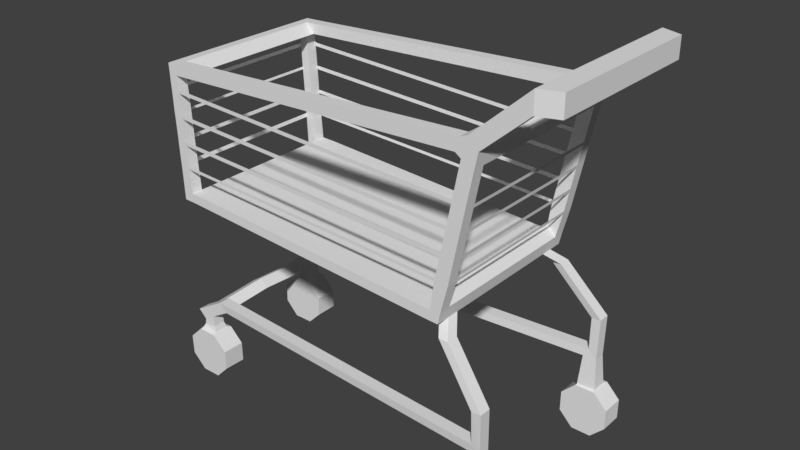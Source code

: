 # Source: shopping-cart1.blend  (saved by Blender 2.77.0; exported with 4.5.12 LTS)
import bpy
from mathutils import Matrix  # noqa: F401  (used for matrix-valued properties, if any)

bpy.ops.wm.read_factory_settings(use_empty=True)
scene = bpy.context.scene
scene.name = 'Scene'

# ---- collections
col_collection_1 = bpy.data.collections.new('Collection 1'); scene.collection.children.link(col_collection_1)

# ---- world
world_world = bpy.data.worlds.new('World'); scene.world = world_world
world_world.color = (0.05088, 0.05088, 0.05088)
world_world.use_sun_shadow = False
world_world.sun_shadow_jitter_overblur = 0.0
world_world.cycles.sampling_method = 'MANUAL'

# ---- meshes
me_cube_002 = bpy.data.meshes.new('Cube.002')
me_cube_002.from_pydata([(-0.3786, 0.0, -0.3786), (-0.3786, 0.0, 0.3786), (-0.3786, 2.942, -0.3786), (-0.3786, 2.942, 0.3786), (0.3786, 0.0, -0.3786), (0.3786, 0.0, 0.3786), (0.3786, 2.942, -0.3786), (0.3786, 2.942, 0.3786), (-0.3786, 2.01, 0.3786), (-0.3786, 2.01, -0.3786), (0.3786, 2.01, 0.3786), (0.3786, 2.01, -0.3786), (-0.3786, 3.379, 0.3786), (-0.3786, 3.379, -0.3786), (0.3786, 3.12, 0.3786), (0.3786, 3.12, -0.3786), (-2.438, 2.942, -1.447), (-2.058, 2.942, -1.843), (-2.438, 3.379, -1.447), (-2.058, 3.379, -1.843), (-3.668, 2.942, -7.461), (-3.348, 2.942, -7.865), (-3.668, 3.379, -7.461), (-3.348, 3.379, -7.865), (-14.42, 2.942, -6.865), (-14.81, 2.942, -7.201), (-14.42, 3.379, -6.865), (-14.81, 3.379, -7.201), (-14.71, 2.942, -2.516), (-15.05, 2.942, -2.133), (-14.71, 3.379, -2.516), (-15.05, 3.379, -2.133), (-2.856, 2.942, -2.055), (-2.723, 2.942, -1.557), (-2.856, 3.379, -2.055), (-2.723, 3.379, -1.557), (-14.66, 2.942, -2.119), (-14.66, 3.379, -2.119), (-14.33, 2.942, -2.505), (-14.33, 3.379, -2.505), (-14.71, 2.942, -2.516), (-15.05, 2.942, -2.133), (-14.66, 2.942, -2.119), (-14.33, 2.942, -2.505), (-14.71, 0.0, -2.516), (-15.05, 0.0, -2.133), (-14.66, 0.0, -2.119), (-14.33, 0.0, -2.505), (-14.24, 2.942, -7.219), (-14.24, 3.379, -7.219), (-13.88, 2.942, -6.88), (-13.88, 3.379, -6.88), (-14.42, 2.942, -6.865), (-14.81, 2.942, -7.201), (-14.24, 2.942, -7.219), (-13.88, 2.942, -6.88), (-14.42, 0.0, -6.865), (-14.81, 0.0, -7.201), (-14.24, 0.0, -7.219), (-13.88, 0.0, -6.88), (-2.18, 3.379, -2.413), (-2.644, 3.379, -2.203), (-2.18, 2.942, -2.413), (-2.644, 2.942, -2.203), (-3.249, 3.379, -7.402), (-3.249, 2.942, -7.402), (-3.581, 2.942, -7.015), (-3.581, 3.379, -7.015), (-3.709, 3.379, -7.853), (-3.709, 2.942, -7.853), (-4.007, 2.942, -7.451), (-4.007, 3.379, -7.451), (-2.438, 0.0, -1.447), (-2.058, 0.0, -1.843), (-2.856, 0.0, -2.055), (-2.723, 0.0, -1.557), (-2.18, 0.0, -2.413), (-2.644, 0.0, -2.203), (-2.058, 2.866, -1.843), (-2.18, 2.866, -2.413), (-2.644, 2.866, -2.203), (-2.856, 2.866, -2.055), (-2.438, 2.866, -1.447), (-2.723, 2.866, -1.557), (-3.249, 0.0, -7.402), (-3.348, 0.0, -7.865), (-3.581, 0.0, -7.015), (-3.668, 0.0, -7.461), (-3.709, 0.0, -7.853), (-4.007, 0.0, -7.451), (-3.581, 2.839, -7.015), (-3.249, 2.839, -7.402), (-3.668, 2.839, -7.461), (-4.007, 2.839, -7.451), (-3.709, 2.839, -7.853), (-3.348, 2.839, -7.865), (-3.581, 2.393, -7.015), (-3.668, 2.393, -7.461), (-4.007, 2.393, -7.451), (-3.709, 2.393, -7.853), (-3.249, 2.393, -7.402), (-3.348, 2.393, -7.865), (-1.4, 3.26, -10.15), (-1.4, 3.706, -10.15), (-1.761, 3.706, -10.17), (-1.761, 3.26, -10.17), (-1.415, 3.216, -11.74), (-1.415, 3.661, -11.74), (-1.746, 3.661, -11.42), (-1.746, 3.216, -11.42), (-13.76, 2.393, -11.83), (-13.76, 2.839, -11.83), (-14.09, 2.839, -11.51), (-14.09, 2.393, -11.51), (-14.99, 2.393, -12.56), (-14.99, 2.839, -12.56), (-15.32, 2.839, -12.24), (-15.32, 2.393, -12.24), (-14.85, 2.393, -11.96), (-14.52, 2.393, -12.28), (-14.52, 2.839, -12.28), (-14.85, 2.839, -11.96), (-14.99, 0.0, -12.56), (-15.32, 0.0, -12.24), (-14.85, 0.0, -11.96), (-14.52, 0.0, -12.28), (-2.942, 3.382, -8.342), (-3.303, 3.382, -8.336), (-3.303, 2.936, -8.336), (-2.942, 2.936, -8.342), (-2.259, 3.627, -11.43), (-2.259, 3.181, -11.43), (-1.929, 3.181, -11.74), (-1.929, 3.627, -11.74), (-15.32, 2.238, -12.36), (-14.85, 2.238, -12.09), (-14.52, 2.238, -12.41), (-14.99, 2.238, -12.68), (-3.508, 3.379, -6.422), (-3.005, 3.379, -6.447), (-3.005, 2.942, -6.447), (-3.508, 2.942, -6.422), (-3.484, 3.379, -6.305), (-2.982, 3.379, -6.335), (-2.982, 2.942, -6.335), (-3.484, 2.942, -6.305), (-3.327, 3.379, -5.535), (-2.832, 3.379, -5.599), (-2.832, 2.942, -5.599), (-3.327, 2.942, -5.535), (-3.297, 3.379, -5.389), (-2.803, 3.379, -5.459), (-2.803, 2.942, -5.459), (-3.297, 2.942, -5.389), (-3.131, 3.379, -4.577), (-2.644, 3.379, -4.683), (-2.644, 2.942, -4.683), (-3.131, 2.942, -4.577), (-3.101, 3.379, -4.434), (-2.616, 3.379, -4.546), (-2.616, 2.942, -4.546), (-3.101, 2.942, -4.434), (-2.918, 3.379, -3.537), (-2.441, 3.379, -3.688), (-2.441, 2.942, -3.688), (-2.918, 2.942, -3.537), (-2.468, 3.379, -3.821), (-2.468, 2.942, -3.821), (-2.946, 2.942, -3.675), (-2.946, 3.379, -3.675), (-14.6, 3.379, -4.042), (-14.6, 2.942, -4.042), (-14.96, 3.379, -4.033), (-14.96, 2.942, -4.033), (-2.982, 2.794, -6.335), (-3.005, 2.794, -6.447), (-15.02, 2.839, -12.78), (-15.02, 2.393, -12.78), (-2.803, 2.794, -5.459), (-2.832, 2.794, -5.599), (-14.41, 2.331, -12.92), (-2.616, 2.794, -4.546), (-2.644, 2.794, -4.683), (-15.1, 2.902, -12.93), (-2.441, 2.794, -3.688), (-2.468, 2.794, -3.821), (-15.1, 2.331, -12.93), (-2.982, 0.0, -6.335), (-3.005, 0.0, -6.447), (-2.019, 3.097, -12.95), (-2.019, 3.7, -12.95), (-2.803, 0.0, -5.459), (-2.832, 0.0, -5.599), (-14.49, 2.393, -12.71), (-14.49, 2.839, -12.71), (-2.616, 0.0, -4.546), (-2.644, 0.0, -4.683), (-2.441, 0.0, -3.688), (-2.468, 0.0, -3.821), (-14.41, 2.902, -12.92), (-1.325, 3.746, -12.94), (-1.325, 3.143, -12.94), (-14.39, 3.379, -5.952), (-14.4, 3.379, -5.833), (-14.45, 3.379, -5.05), (-14.46, 3.379, -4.9), (-14.51, 3.379, -4.073), (-14.52, 3.379, -3.927), (-14.57, 3.379, -3.155), (-14.58, 3.379, -3.014), (-14.66, 3.379, -3.132), (-15.0, 3.379, -3.129), (-15.0, 2.942, -3.129), (-14.66, 2.942, -3.132), (-14.67, 3.379, -3.001), (-15.01, 3.379, -2.999), (-15.01, 2.942, -2.999), (-14.67, 2.942, -3.001), (-14.61, 2.942, -3.94), (-14.61, 3.379, -3.94), (-14.97, 3.379, -3.933), (-14.97, 2.942, -3.933), (-14.56, 2.942, -4.911), (-14.56, 3.379, -4.911), (-14.91, 3.379, -4.912), (-14.91, 2.942, -4.912), (-14.55, 2.942, -5.035), (-14.55, 3.379, -5.035), (-14.91, 3.379, -5.057), (-14.91, 2.942, -5.057), (-14.5, 2.942, -5.825), (-14.5, 3.379, -5.825), (-14.87, 3.379, -5.816), (-14.87, 2.942, -5.816), (-14.49, 2.942, -5.939), (-14.49, 3.379, -5.939), (-14.86, 3.379, -5.968), (-14.86, 2.942, -5.968), (-14.96, 0.0, -4.033), (-15.0, 0.0, -3.129), (-15.01, 0.0, -2.999), (-14.97, 0.0, -3.933), (-14.91, 0.0, -4.912), (-14.91, 0.0, -5.057), (-14.87, 0.0, -5.816), (-14.86, 0.0, -5.968), (-2.043, 3.003, -14.83), (-2.029, 3.883, -14.82), (-1.278, 3.001, -14.83), (-1.263, 3.88, -14.82), (-0.7367, 3.008, -14.29), (-0.7227, 3.888, -14.27), (-0.7373, 3.022, -13.52), (-0.7232, 3.901, -13.51), (-1.279, 3.033, -12.98), (-1.265, 3.913, -12.97), (-2.044, 3.035, -12.98), (-2.03, 3.915, -12.97), (-2.585, 3.027, -13.52), (-2.571, 3.907, -13.51), (-2.584, 3.014, -14.29), (-2.57, 3.894, -14.28), (-15.13, 2.139, -14.83), (-15.11, 3.019, -14.82), (-14.36, 2.137, -14.83), (-14.35, 3.017, -14.82), (-13.82, 2.145, -14.29), (-13.81, 3.024, -14.27), (-13.82, 2.158, -13.52), (-13.81, 3.038, -13.51), (-14.36, 2.169, -12.98), (-14.35, 3.049, -12.97), (-15.13, 2.172, -12.98), (-15.11, 3.051, -12.97), (-15.67, 2.164, -13.52), (-15.66, 3.044, -13.51), (-15.67, 2.15, -14.29), (-15.65, 3.03, -14.28), (-13.88, 0.0, -6.88), (-4.007, 0.0, -7.451)], [], [(8, 3, 2, 9), (6, 2, 13, 15), (10, 5, 4, 11), (140, 141, 66, 65), (9, 2, 6, 11), (10, 7, 3, 8), (5, 10, 8, 1), (0, 9, 11, 4), (7, 10, 11, 6), (1, 8, 9, 0), (12, 14, 15, 13), (3, 7, 14, 12), (2, 3, 16, 17), (7, 6, 15, 14), (67, 64, 23, 22), (13, 2, 17, 19), (12, 13, 19, 18), (3, 12, 18, 16), (49, 48, 25, 27), (64, 65, 21, 23), (66, 67, 22, 20), (217, 214, 30, 28), (48, 50, 55, 54), (50, 51, 26, 24), (51, 49, 27, 26), (37, 36, 33, 35), (214, 215, 31, 30), (215, 216, 29, 31), (216, 217, 28, 29), (138, 139, 64, 67), (36, 38, 32, 33), (38, 39, 34, 32), (39, 37, 35, 34), (30, 31, 37, 39), (28, 30, 39, 38), (29, 28, 40, 41), (31, 29, 36, 37), (40, 43, 47, 44), (38, 36, 42, 43), (28, 38, 43, 40), (36, 29, 41, 42), (139, 140, 65, 64), (41, 40, 44, 45), (43, 42, 46, 47), (42, 41, 45, 46), (71, 68, 49, 51), (70, 71, 51, 50), (69, 70, 50, 48), (68, 69, 48, 49), (55, 52, 56, 59), (50, 24, 52, 55), (25, 48, 54, 53), (24, 25, 53, 52), (141, 138, 67, 66), (52, 53, 57, 56), (54, 55, 59, 58), (53, 54, 58, 57), (23, 21, 69, 68), (19, 17, 62, 60), (18, 19, 60, 61), (34, 35, 18, 61), (35, 18, 16, 33), (81, 80, 77, 74), (34, 61, 63, 32), (96, 97, 87, 86), (20, 22, 71, 70), (22, 23, 68, 71), (79, 78, 73, 76), (78, 82, 72, 73), (80, 79, 76, 77), (82, 83, 75, 72), (83, 81, 74, 75), (33, 32, 81, 83), (16, 33, 83, 82), (63, 62, 79, 80), (17, 16, 82, 78), (62, 17, 78, 79), (32, 63, 80, 81), (100, 96, 86, 84), (97, 98, 89, 87), (98, 99, 88, 89), (101, 100, 84, 85), (99, 101, 85, 88), (69, 21, 95, 94), (21, 65, 91, 95), (70, 69, 94, 93), (20, 70, 93, 92), (65, 66, 90, 91), (66, 20, 92, 90), (127, 126, 103, 104), (95, 91, 100, 101), (93, 94, 99, 98), (92, 93, 98, 97), (91, 90, 96, 100), (90, 92, 97, 96), (104, 103, 107, 108), (128, 127, 104, 105), (129, 128, 105, 102), (126, 129, 102, 103), (131, 130, 112, 113), (105, 104, 108, 109), (103, 102, 106, 107), (102, 105, 109, 106), (135, 134, 123, 124), (133, 132, 110, 111), (132, 131, 113, 110), (130, 133, 111, 112), (116, 115, 114, 117), (121, 120, 115, 116), (118, 121, 116, 117), (119, 114, 177, 193), (111, 110, 119, 120), (113, 112, 121, 118), (112, 111, 120, 121), (110, 113, 118, 119), (136, 135, 124, 125), (137, 136, 125, 122), (134, 137, 122, 123), (95, 101, 129, 126), (101, 99, 128, 129), (99, 94, 127, 128), (94, 95, 126, 127), (108, 107, 133, 130), (106, 109, 131, 132), (132, 133, 190, 189), (109, 108, 130, 131), (117, 114, 137, 134), (114, 119, 136, 137), (119, 118, 135, 136), (118, 117, 134, 135), (143, 144, 140, 139), (142, 143, 139, 138), (167, 164, 184, 185), (148, 149, 145, 144), (146, 147, 143, 142), (147, 148, 144, 143), (149, 146, 142, 145), (142, 138, 202, 203), (151, 152, 148, 147), (150, 151, 147, 146), (114, 115, 176, 177), (156, 157, 153, 152), (154, 155, 151, 150), (155, 156, 152, 151), (157, 154, 150, 153), (106, 132, 189, 201), (159, 160, 156, 155), (158, 159, 155, 154), (156, 160, 181, 182), (167, 168, 161, 160), (169, 166, 159, 158), (166, 167, 160, 159), (168, 169, 158, 161), (63, 61, 162, 165), (60, 62, 164, 163), (61, 60, 163, 162), (62, 63, 165, 164), (162, 169, 208, 210, 214, 209), (163, 164, 167, 166), (162, 163, 166, 169), (225, 222, 171, 173), (224, 225, 173, 172), (223, 224, 172, 170), (222, 223, 170, 171), (115, 120, 194, 176), (107, 106, 201, 200), (144, 145, 141, 140), (152, 153, 149, 148), (140, 144, 174, 175), (165, 168, 167, 164), (120, 119, 193, 194), (148, 152, 178, 179), (160, 161, 157, 156), (133, 107, 200, 190), (199, 180, 186, 183), (194, 193, 180, 199), (179, 178, 191, 192), (185, 184, 197, 198), (176, 194, 199, 183), (175, 174, 187, 188), (193, 177, 186, 180), (182, 181, 195, 196), (177, 176, 183, 186), (231, 203, 202, 235), (150, 146, 204, 205), (200, 201, 189, 190), (158, 154, 206, 207), (145, 142, 138, 141), (218, 219, 170, 171), (214, 217, 213, 210), (219, 207, 206, 170), (221, 218, 213, 212), (220, 221, 212, 211), (219, 220, 211, 210), (218, 219, 210, 213), (212, 213, 217, 216), (211, 212, 216, 215), (210, 211, 215, 214), (226, 227, 223, 222), (170, 172, 220, 219), (172, 173, 221, 220), (173, 171, 218, 221), (227, 228, 224, 223), (228, 229, 225, 224), (229, 226, 222, 225), (233, 230, 226, 229), (232, 233, 229, 228), (231, 232, 228, 227), (230, 231, 227, 226), (234, 235, 231, 230), (235, 236, 232, 231), (236, 237, 233, 232), (237, 234, 230, 233), (25, 24, 234, 237), (27, 25, 237, 236), (26, 27, 236, 235), (24, 26, 235, 234), (204, 227, 223, 205), (229, 225, 242, 243), (216, 212, 239, 240), (237, 233, 244, 245), (173, 221, 241, 238), (161, 158, 154, 157), (169, 168, 165, 162), (153, 150, 146, 149), (246, 247, 249, 248), (248, 249, 251, 250), (250, 251, 253, 252), (252, 253, 255, 254), (254, 255, 257, 256), (256, 257, 259, 258), (249, 247, 261, 259, 257, 255, 253, 251), (258, 259, 261, 260), (260, 261, 247, 246), (246, 248, 250, 252, 254, 256, 258, 260), (254, 201, 200, 255), (190, 257, 255, 200), (189, 256, 257, 190), (201, 254, 256, 189), (262, 263, 265, 264), (264, 265, 267, 266), (266, 267, 269, 268), (268, 269, 271, 270), (272, 273, 275, 274), (265, 263, 277, 275, 273, 271, 269, 267), (274, 275, 277, 276), (276, 277, 263, 262), (262, 264, 266, 268, 270, 272, 274, 276), (180, 270, 271, 199), (199, 271, 273, 183), (272, 186, 183, 273), (186, 272, 270, 180), (50, 70, 279, 278)])
me_cube_002.use_remesh_preserve_volume = False
me_cube_002.use_remesh_preserve_attributes = False
me_cube_002.use_mirror_vertex_groups = False
me_cube_002.update()

# ---- objects
ob_cube = bpy.data.objects.new('Cube', me_cube_002)

# ---- transforms, parenting, visibility, modifiers, constraints
ob_cube.location = (0.0, 0.0, 0.0)
ob_cube.lineart.crease_threshold = 0.0
_m = ob_cube.modifiers.new('Mirror', 'MIRROR')
_m.use_axis = (False, True, False)
_m.use_clip = True

# ---- collection membership
col_collection_1.objects.link(ob_cube)

# ---- scene / render settings (as saved in the file)
scene.frame_start = 1; scene.frame_end = 250; scene.frame_set(1)
scene.render.engine = 'CYCLES'
scene.render.resolution_percentage = 50
scene.render.dither_intensity = 0.0
scene.cycles.use_denoising = False
scene.cycles.samples = 128
scene.cycles.sampling_pattern = 'TABULATED_SOBOL'
scene.cycles.light_sampling_threshold = 0.0
scene.cycles.use_adaptive_sampling = False
scene.cycles.use_light_tree = False
scene.cycles.blur_glossy = 0.0
scene.cycles.sample_clamp_indirect = 0.0
scene.view_settings.view_transform = 'Standard'
bpy.context.view_layer.update()

# ---- added for rendering (the .blend has no active camera and no usable light): camera, sun
cam_auto = bpy.data.cameras.new('AutoCamera')
cam_auto.lens = 50.0
cam_auto.sensor_width = 36.0
cam_auto.clip_end = 1000.0
ob_auto_camera = bpy.data.objects.new('AutoCamera', cam_auto)
scene.collection.objects.link(ob_auto_camera)
ob_auto_camera.location = (14.0545, -26.0396, 10.1352)
ob_auto_camera.rotation_euler = (1.09748, -7.21219e-08, 0.694738)
scene.camera = ob_auto_camera
light_auto_sun = bpy.data.lights.new('AutoSun', 'SUN')
light_auto_sun.energy = 3.0
light_auto_sun.angle = 0.0523599
ob_auto_sun = bpy.data.objects.new('AutoSun', light_auto_sun)
scene.collection.objects.link(ob_auto_sun)
ob_auto_sun.rotation_euler = (0.872665, 0.174533, 0.523599)
bpy.context.view_layer.update()
